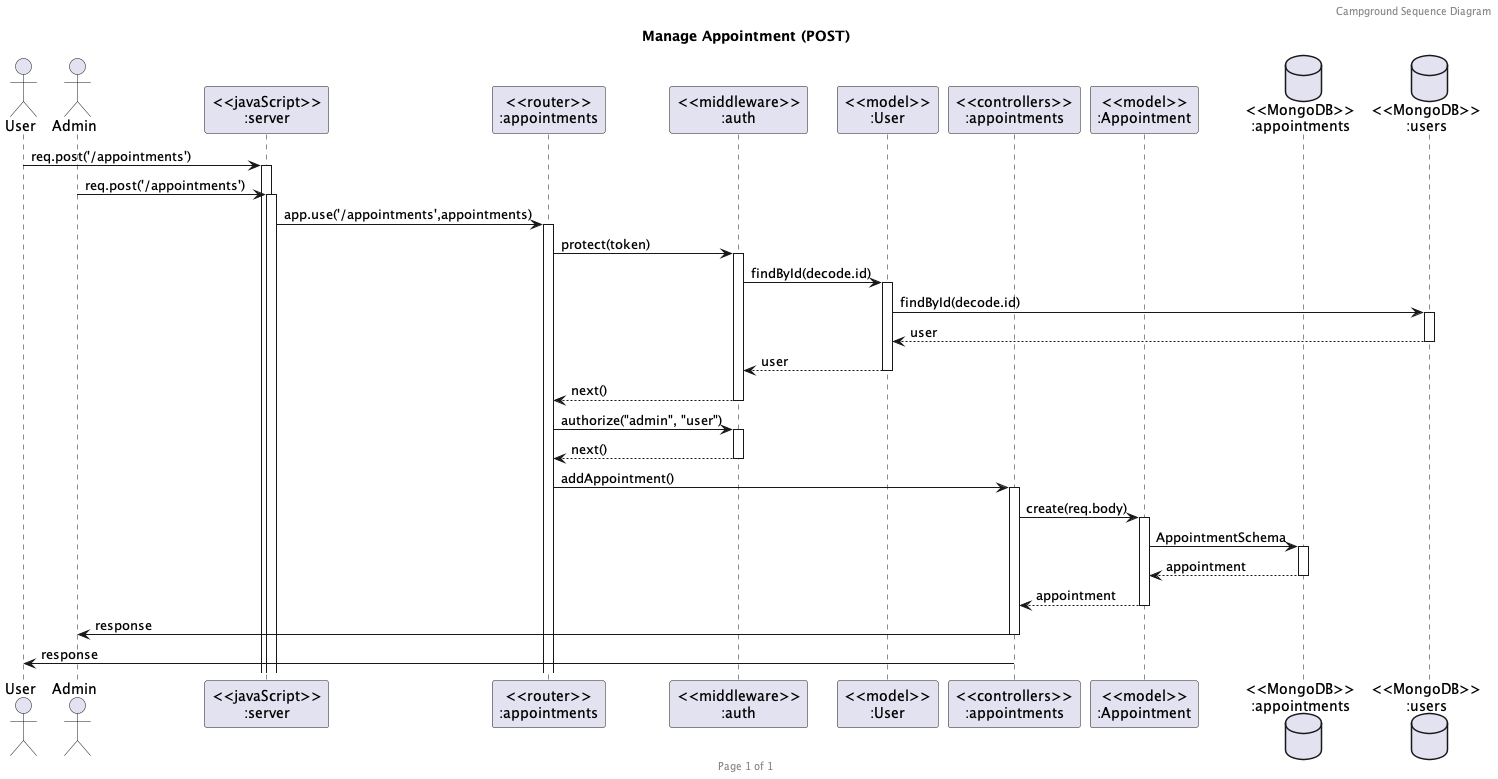

The diagram above was rendered by PlantUML. Its source (embedded in the PNG):
@startuml Manage Appointment (POST)

header Campground Sequence Diagram
footer Page %page% of %lastpage%
title "Manage Appointment (POST)"

actor "User" as user
actor "Admin" as admin
participant "<<javaScript>>\n:server" as server
participant "<<router>>\n:appointments" as routerAppointments
participant "<<middleware>>\n:auth" as middlewareAuth
participant "<<model>>\n:User" as modelUser
participant "<<controllers>>\n:appointments" as controllersAppointments
participant "<<model>>\n:Appointment" as modelAppointment
database "<<MongoDB>>\n:appointments" as CampgroundsDatabase
database "<<MongoDB>>\n:users" as UsersDatabase

user->server ++:req.post('/appointments')
admin->server ++:req.post('/appointments')
server->routerAppointments ++:app.use('/appointments',appointments)
routerAppointments -> middlewareAuth ++:protect(token)
middlewareAuth -> modelUser ++:findById(decode.id)
modelUser -> UsersDatabase ++:findById(decode.id)
UsersDatabase --> modelUser --:user
modelUser --> middlewareAuth --:user
middlewareAuth --> routerAppointments --:next()
routerAppointments -> middlewareAuth ++:authorize("admin", "user")
middlewareAuth --> routerAppointments --:next()
routerAppointments -> controllersAppointments ++:addAppointment()
controllersAppointments->modelAppointment ++:create(req.body)
modelAppointment ->CampgroundsDatabase ++:AppointmentSchema
CampgroundsDatabase --> modelAppointment --:appointment
controllersAppointments <-- modelAppointment --:appointment
controllersAppointments->admin --:response
controllersAppointments->user --:response

@enduml